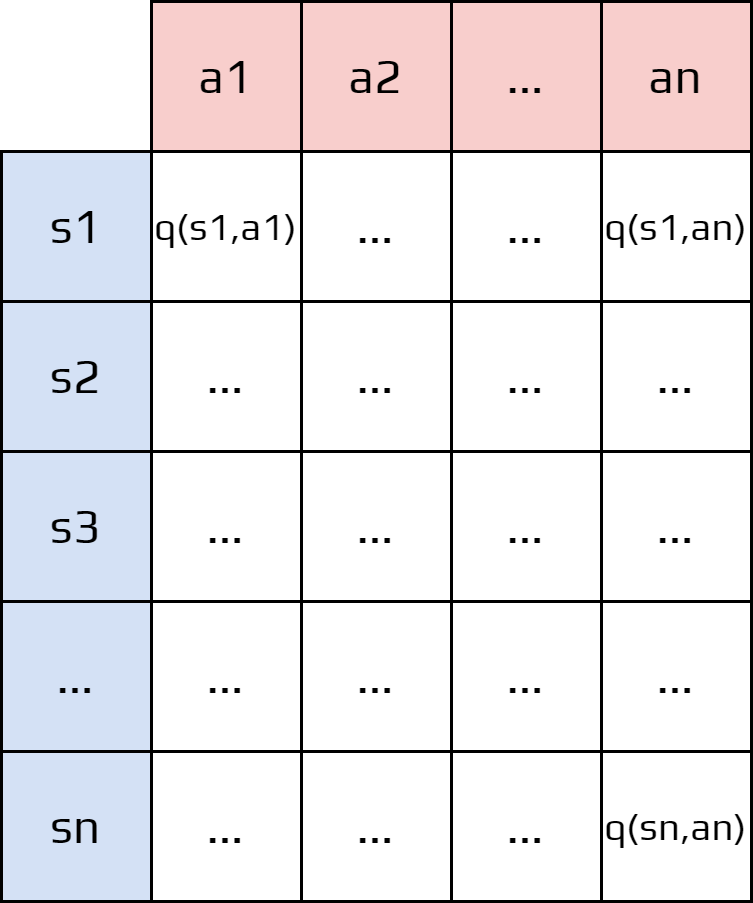

The diagram above was exported from draw.io. Its source (the exported page's mxGraphModel, read from the mxfile embedded in the PNG):
<mxGraphModel dx="1434" dy="836" grid="1" gridSize="10" guides="1" tooltips="1" connect="1" arrows="1" fold="1" page="1" pageScale="1" pageWidth="850" pageHeight="1100" math="0" shadow="0">
  <root>
    <mxCell id="0" />
    <mxCell id="1" parent="0" />
    <mxCell id="2" value="s1" style="rounded=0;whiteSpace=wrap;html=1;fontFamily=Play;fontSource=https%3A%2F%2Ffonts.googleapis.com%2Fcss%3Ffamily%3DPlay;fontSize=16;fillColor=#D4E1F5;" parent="1" vertex="1">
      <mxGeometry x="120" y="130" width="50" height="50" as="geometry" />
    </mxCell>
    <mxCell id="3" value="a1" style="whiteSpace=wrap;html=1;fontFamily=Play;fontSource=https%3A%2F%2Ffonts.googleapis.com%2Fcss%3Ffamily%3DPlay;fontSize=16;gradientColor=none;fillColor=#F8CECC;" parent="1" vertex="1">
      <mxGeometry x="170" y="80" width="50" height="50" as="geometry" />
    </mxCell>
    <mxCell id="4" value="a2" style="whiteSpace=wrap;html=1;fontFamily=Play;fontSource=https%3A%2F%2Ffonts.googleapis.com%2Fcss%3Ffamily%3DPlay;fontSize=16;gradientColor=none;fillColor=#F8CECC;" parent="1" vertex="1">
      <mxGeometry x="220" y="80" width="50" height="50" as="geometry" />
    </mxCell>
    <mxCell id="5" value="..." style="whiteSpace=wrap;html=1;fontFamily=Play;fontSource=https%3A%2F%2Ffonts.googleapis.com%2Fcss%3Ffamily%3DPlay;fontSize=16;gradientColor=none;fillColor=#F8CECC;" parent="1" vertex="1">
      <mxGeometry x="270" y="80" width="50" height="50" as="geometry" />
    </mxCell>
    <mxCell id="6" value="an" style="whiteSpace=wrap;html=1;fontFamily=Play;fontSource=https%3A%2F%2Ffonts.googleapis.com%2Fcss%3Ffamily%3DPlay;fontSize=16;gradientColor=none;fillColor=#F8CECC;" parent="1" vertex="1">
      <mxGeometry x="320" y="80" width="50" height="50" as="geometry" />
    </mxCell>
    <mxCell id="7" value="s2" style="rounded=0;whiteSpace=wrap;html=1;fontFamily=Play;fontSource=https%3A%2F%2Ffonts.googleapis.com%2Fcss%3Ffamily%3DPlay;fontSize=16;fillColor=#D4E1F5;" parent="1" vertex="1">
      <mxGeometry x="120" y="180" width="50" height="50" as="geometry" />
    </mxCell>
    <mxCell id="8" value="s3" style="rounded=0;whiteSpace=wrap;html=1;fontFamily=Play;fontSource=https%3A%2F%2Ffonts.googleapis.com%2Fcss%3Ffamily%3DPlay;fontSize=16;fillColor=#D4E1F5;" parent="1" vertex="1">
      <mxGeometry x="120" y="230" width="50" height="50" as="geometry" />
    </mxCell>
    <mxCell id="9" value="..." style="rounded=0;whiteSpace=wrap;html=1;fontFamily=Play;fontSource=https%3A%2F%2Ffonts.googleapis.com%2Fcss%3Ffamily%3DPlay;fontSize=16;fillColor=#D4E1F5;" parent="1" vertex="1">
      <mxGeometry x="120" y="280" width="50" height="50" as="geometry" />
    </mxCell>
    <mxCell id="10" value="sn" style="rounded=0;whiteSpace=wrap;html=1;fontFamily=Play;fontSource=https%3A%2F%2Ffonts.googleapis.com%2Fcss%3Ffamily%3DPlay;fontSize=16;fillColor=#D4E1F5;" parent="1" vertex="1">
      <mxGeometry x="120" y="330" width="50" height="50" as="geometry" />
    </mxCell>
    <mxCell id="11" value="q(s1,a1)" style="whiteSpace=wrap;html=1;fontFamily=Play;fontSource=https%3A%2F%2Ffonts.googleapis.com%2Fcss%3Ffamily%3DPlay;fontSize=13;" parent="1" vertex="1">
      <mxGeometry x="170" y="130" width="50" height="50" as="geometry" />
    </mxCell>
    <mxCell id="12" value="&lt;span style=&quot;font-size: 16px;&quot;&gt;...&lt;/span&gt;" style="whiteSpace=wrap;html=1;fontFamily=Play;fontSource=https%3A%2F%2Ffonts.googleapis.com%2Fcss%3Ffamily%3DPlay;fontSize=16;" parent="1" vertex="1">
      <mxGeometry x="220" y="130" width="50" height="50" as="geometry" />
    </mxCell>
    <mxCell id="13" value="&lt;span style=&quot;font-size: 16px;&quot;&gt;...&lt;/span&gt;" style="whiteSpace=wrap;html=1;fontFamily=Play;fontSource=https%3A%2F%2Ffonts.googleapis.com%2Fcss%3Ffamily%3DPlay;fontSize=16;" parent="1" vertex="1">
      <mxGeometry x="270" y="130" width="50" height="50" as="geometry" />
    </mxCell>
    <mxCell id="14" value="&lt;span style=&quot;font-size: 13px;&quot;&gt;q(s1,an)&lt;/span&gt;" style="whiteSpace=wrap;html=1;fontFamily=Play;fontSource=https%3A%2F%2Ffonts.googleapis.com%2Fcss%3Ffamily%3DPlay;fontSize=13;" parent="1" vertex="1">
      <mxGeometry x="320" y="130" width="50" height="50" as="geometry" />
    </mxCell>
    <mxCell id="15" value="&lt;span style=&quot;font-size: 16px;&quot;&gt;...&lt;/span&gt;" style="whiteSpace=wrap;html=1;fontFamily=Play;fontSource=https%3A%2F%2Ffonts.googleapis.com%2Fcss%3Ffamily%3DPlay;fontSize=16;" parent="1" vertex="1">
      <mxGeometry x="170" y="180" width="50" height="50" as="geometry" />
    </mxCell>
    <mxCell id="16" value="&lt;span style=&quot;font-size: 16px;&quot;&gt;...&lt;/span&gt;" style="whiteSpace=wrap;html=1;fontFamily=Play;fontSource=https%3A%2F%2Ffonts.googleapis.com%2Fcss%3Ffamily%3DPlay;fontSize=16;" parent="1" vertex="1">
      <mxGeometry x="220" y="180" width="50" height="50" as="geometry" />
    </mxCell>
    <mxCell id="17" value="&lt;span style=&quot;font-size: 16px;&quot;&gt;...&lt;/span&gt;" style="whiteSpace=wrap;html=1;fontFamily=Play;fontSource=https%3A%2F%2Ffonts.googleapis.com%2Fcss%3Ffamily%3DPlay;fontSize=16;" parent="1" vertex="1">
      <mxGeometry x="270" y="180" width="50" height="50" as="geometry" />
    </mxCell>
    <mxCell id="18" value="&lt;span style=&quot;font-size: 16px;&quot;&gt;...&lt;/span&gt;" style="whiteSpace=wrap;html=1;fontFamily=Play;fontSource=https%3A%2F%2Ffonts.googleapis.com%2Fcss%3Ffamily%3DPlay;fontSize=16;" parent="1" vertex="1">
      <mxGeometry x="320" y="180" width="50" height="50" as="geometry" />
    </mxCell>
    <mxCell id="19" value="&lt;span style=&quot;font-size: 16px;&quot;&gt;...&lt;/span&gt;" style="whiteSpace=wrap;html=1;fontFamily=Play;fontSource=https%3A%2F%2Ffonts.googleapis.com%2Fcss%3Ffamily%3DPlay;fontSize=16;" parent="1" vertex="1">
      <mxGeometry x="170" y="230" width="50" height="50" as="geometry" />
    </mxCell>
    <mxCell id="20" value="&lt;span style=&quot;font-size: 16px;&quot;&gt;...&lt;/span&gt;" style="whiteSpace=wrap;html=1;fontFamily=Play;fontSource=https%3A%2F%2Ffonts.googleapis.com%2Fcss%3Ffamily%3DPlay;fontSize=16;" parent="1" vertex="1">
      <mxGeometry x="220" y="230" width="50" height="50" as="geometry" />
    </mxCell>
    <mxCell id="21" value="&lt;span style=&quot;font-size: 16px;&quot;&gt;...&lt;/span&gt;" style="whiteSpace=wrap;html=1;fontFamily=Play;fontSource=https%3A%2F%2Ffonts.googleapis.com%2Fcss%3Ffamily%3DPlay;fontSize=16;" parent="1" vertex="1">
      <mxGeometry x="270" y="230" width="50" height="50" as="geometry" />
    </mxCell>
    <mxCell id="22" value="&lt;span style=&quot;font-size: 16px;&quot;&gt;...&lt;/span&gt;" style="whiteSpace=wrap;html=1;fontFamily=Play;fontSource=https%3A%2F%2Ffonts.googleapis.com%2Fcss%3Ffamily%3DPlay;fontSize=16;" parent="1" vertex="1">
      <mxGeometry x="320" y="230" width="50" height="50" as="geometry" />
    </mxCell>
    <mxCell id="23" value="&lt;span style=&quot;font-size: 16px;&quot;&gt;...&lt;/span&gt;" style="whiteSpace=wrap;html=1;fontFamily=Play;fontSource=https%3A%2F%2Ffonts.googleapis.com%2Fcss%3Ffamily%3DPlay;fontSize=16;" parent="1" vertex="1">
      <mxGeometry x="170" y="280" width="50" height="50" as="geometry" />
    </mxCell>
    <mxCell id="24" value="&lt;span style=&quot;font-size: 16px;&quot;&gt;...&lt;/span&gt;" style="whiteSpace=wrap;html=1;fontFamily=Play;fontSource=https%3A%2F%2Ffonts.googleapis.com%2Fcss%3Ffamily%3DPlay;fontSize=16;" parent="1" vertex="1">
      <mxGeometry x="220" y="280" width="50" height="50" as="geometry" />
    </mxCell>
    <mxCell id="25" value="&lt;span style=&quot;font-size: 16px;&quot;&gt;...&lt;/span&gt;" style="whiteSpace=wrap;html=1;fontFamily=Play;fontSource=https%3A%2F%2Ffonts.googleapis.com%2Fcss%3Ffamily%3DPlay;fontSize=16;" parent="1" vertex="1">
      <mxGeometry x="270" y="280" width="50" height="50" as="geometry" />
    </mxCell>
    <mxCell id="26" value="&lt;span style=&quot;font-size: 16px;&quot;&gt;...&lt;/span&gt;" style="whiteSpace=wrap;html=1;fontFamily=Play;fontSource=https%3A%2F%2Ffonts.googleapis.com%2Fcss%3Ffamily%3DPlay;fontSize=16;" parent="1" vertex="1">
      <mxGeometry x="320" y="280" width="50" height="50" as="geometry" />
    </mxCell>
    <mxCell id="27" value="&lt;span style=&quot;font-size: 16px;&quot;&gt;...&lt;/span&gt;" style="whiteSpace=wrap;html=1;fontFamily=Play;fontSource=https%3A%2F%2Ffonts.googleapis.com%2Fcss%3Ffamily%3DPlay;fontSize=16;" parent="1" vertex="1">
      <mxGeometry x="170" y="330" width="50" height="50" as="geometry" />
    </mxCell>
    <mxCell id="28" value="&lt;span style=&quot;font-size: 16px;&quot;&gt;...&lt;/span&gt;" style="whiteSpace=wrap;html=1;fontFamily=Play;fontSource=https%3A%2F%2Ffonts.googleapis.com%2Fcss%3Ffamily%3DPlay;fontSize=16;" parent="1" vertex="1">
      <mxGeometry x="220" y="330" width="50" height="50" as="geometry" />
    </mxCell>
    <mxCell id="29" value="&lt;span style=&quot;font-size: 16px;&quot;&gt;...&lt;/span&gt;" style="whiteSpace=wrap;html=1;fontFamily=Play;fontSource=https%3A%2F%2Ffonts.googleapis.com%2Fcss%3Ffamily%3DPlay;fontSize=16;" parent="1" vertex="1">
      <mxGeometry x="270" y="330" width="50" height="50" as="geometry" />
    </mxCell>
    <mxCell id="30" value="&lt;span style=&quot;font-size: 13px;&quot;&gt;q(sn,an)&lt;/span&gt;" style="whiteSpace=wrap;html=1;fontFamily=Play;fontSource=https%3A%2F%2Ffonts.googleapis.com%2Fcss%3Ffamily%3DPlay;fontSize=13;" parent="1" vertex="1">
      <mxGeometry x="320" y="330" width="50" height="50" as="geometry" />
    </mxCell>
  </root>
</mxGraphModel>